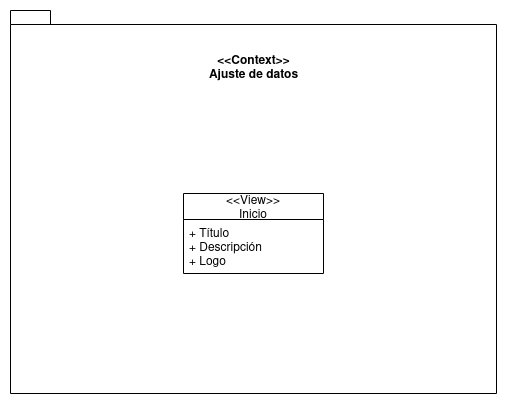

The diagram above was exported from draw.io. Its source (the exported page's mxGraphModel, read from the mxfile embedded in the PNG):
<mxGraphModel dx="816" dy="481" grid="1" gridSize="10" guides="1" tooltips="1" connect="1" arrows="1" fold="1" page="1" pageScale="1" pageWidth="827" pageHeight="1169" math="0" shadow="0">
  <root>
    <mxCell id="0" />
    <mxCell id="1" parent="0" />
    <mxCell id="G2JmYuki69sssdPi0vaQ-1" value="&lt;div&gt;&lt;br&gt;&lt;/div&gt;&lt;div&gt;&lt;br&gt;&lt;/div&gt;&lt;div&gt;&lt;br&gt;&lt;/div&gt;" style="shape=folder;fontStyle=1;spacingTop=10;tabWidth=40;tabHeight=14;tabPosition=left;html=1;" parent="1" vertex="1">
      <mxGeometry x="150" y="87" width="486" height="383" as="geometry" />
    </mxCell>
    <mxCell id="f_MpnO8BlJiSS-4khf-o-1" value="&lt;div style=&quot;font-size: 12px&quot;&gt;&lt;font style=&quot;font-size: 12px&quot;&gt;&lt;b&gt;&amp;lt;&lt;font style=&quot;font-size: 12px&quot;&gt;&amp;lt;Context&amp;gt;&amp;gt;&lt;/font&gt;&lt;/b&gt;&lt;/font&gt;&lt;/div&gt;&lt;div style=&quot;font-size: 12px&quot;&gt;&lt;font style=&quot;font-size: 12px&quot;&gt;&lt;b&gt;&lt;font style=&quot;font-size: 12px&quot;&gt;Ajuste de datos&lt;/font&gt;&lt;br&gt;&lt;/b&gt;&lt;/font&gt;&lt;/div&gt;" style="text;html=1;align=center;verticalAlign=middle;resizable=0;points=[];autosize=1;strokeColor=none;fillColor=none;fontSize=10;" parent="1" vertex="1">
      <mxGeometry x="343" y="130" width="100" height="30" as="geometry" />
    </mxCell>
    <mxCell id="l_3UZMJQkYCRJ2vdPeb5-1" value="&lt;&lt;View&gt;&gt;&#10;Inicio" style="swimlane;fontStyle=0;childLayout=stackLayout;horizontal=1;startSize=26;fillColor=none;horizontalStack=0;resizeParent=1;resizeParentMax=0;resizeLast=0;collapsible=1;marginBottom=0;fontSize=12;" parent="1" vertex="1">
      <mxGeometry x="323" y="270" width="140" height="80" as="geometry" />
    </mxCell>
    <mxCell id="l_3UZMJQkYCRJ2vdPeb5-3" value="+ Título&#10;+ Descripción&#10;+ Logo&#10;" style="text;strokeColor=none;fillColor=none;align=left;verticalAlign=top;spacingLeft=4;spacingRight=4;overflow=hidden;rotatable=0;points=[[0,0.5],[1,0.5]];portConstraint=eastwest;fontSize=12;" parent="l_3UZMJQkYCRJ2vdPeb5-1" vertex="1">
      <mxGeometry y="26" width="140" height="54" as="geometry" />
    </mxCell>
  </root>
</mxGraphModel>